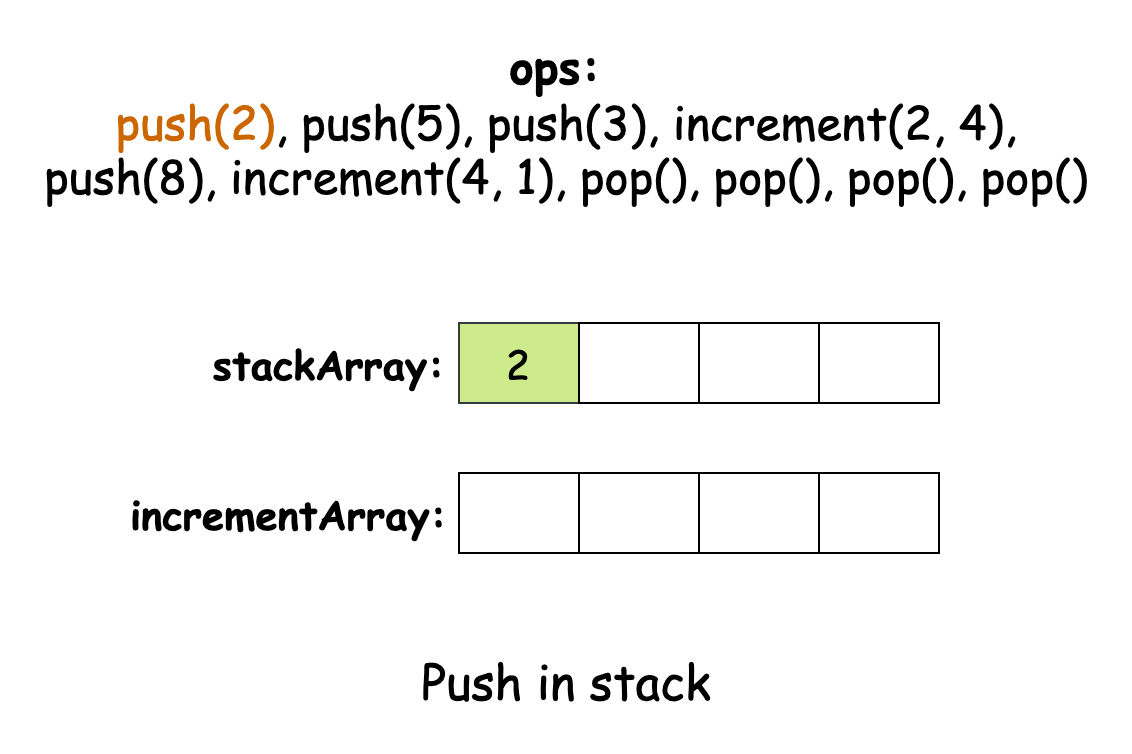

The diagram above was exported from draw.io. Its source (the exported page's mxGraphModel, read from the mxfile embedded in the PNG):
<mxGraphModel dx="954" dy="727" grid="1" gridSize="10" guides="1" tooltips="1" connect="1" arrows="1" fold="1" page="1" pageScale="1" pageWidth="827" pageHeight="1169" math="0" shadow="0">
  <root>
    <mxCell id="0" />
    <mxCell id="1" parent="0" />
    <mxCell id="4-DJAzbhiyjmM2J9ux7l-1" value="&lt;font style=&quot;font-size: 23px;&quot; face=&quot;Comic Sans MS&quot;&gt;&lt;b&gt;ops:&amp;nbsp;&lt;/b&gt;&lt;/font&gt;&lt;div&gt;&lt;font style=&quot;font-size: 23px;&quot; face=&quot;Comic Sans MS&quot;&gt;&lt;font color=&quot;#cc6600&quot;&gt;push(2)&lt;/font&gt;, push(5), push(3), increment(2, 4), push(8), increment(4, 1), pop(), pop(), pop(), pop()&lt;/font&gt;&lt;/div&gt;" style="text;html=1;align=center;verticalAlign=middle;whiteSpace=wrap;rounded=0;" vertex="1" parent="1">
      <mxGeometry x="151" y="100" width="526" height="30" as="geometry" />
    </mxCell>
    <mxCell id="4-DJAzbhiyjmM2J9ux7l-3" value="&lt;font style=&quot;font-size: 20px;&quot; face=&quot;Comic Sans MS&quot;&gt;&lt;b&gt;stackArray:&amp;nbsp;&lt;/b&gt;&lt;/font&gt;" style="text;html=1;align=center;verticalAlign=middle;whiteSpace=wrap;rounded=0;" vertex="1" parent="1">
      <mxGeometry x="270" y="220" width="60" height="30" as="geometry" />
    </mxCell>
    <mxCell id="4-DJAzbhiyjmM2J9ux7l-4" value="" style="shape=table;startSize=0;container=1;collapsible=0;childLayout=tableLayout;top=1;bottom=1;left=1;right=1;fontFamily=Comic Sans MS;fontSize=20;" vertex="1" parent="1">
      <mxGeometry x="360" y="215" width="240" height="40" as="geometry" />
    </mxCell>
    <mxCell id="4-DJAzbhiyjmM2J9ux7l-5" value="" style="shape=tableRow;horizontal=0;startSize=0;swimlaneHead=0;swimlaneBody=0;strokeColor=inherit;top=1;left=1;bottom=1;right=1;collapsible=0;dropTarget=0;fillColor=none;points=[[0,0.5],[1,0.5]];portConstraint=eastwest;fontFamily=Comic Sans MS;fontSize=20;" vertex="1" parent="4-DJAzbhiyjmM2J9ux7l-4">
      <mxGeometry width="240" height="40" as="geometry" />
    </mxCell>
    <mxCell id="4-DJAzbhiyjmM2J9ux7l-6" value="2" style="shape=partialRectangle;html=1;whiteSpace=wrap;connectable=0;strokeColor=#36393d;overflow=hidden;fillColor=#cdeb8b;top=1;left=1;bottom=1;right=1;pointerEvents=1;fontFamily=Comic Sans MS;fontSize=20;" vertex="1" parent="4-DJAzbhiyjmM2J9ux7l-5">
      <mxGeometry width="60" height="40" as="geometry">
        <mxRectangle width="60" height="40" as="alternateBounds" />
      </mxGeometry>
    </mxCell>
    <mxCell id="4-DJAzbhiyjmM2J9ux7l-7" value="" style="shape=partialRectangle;html=1;whiteSpace=wrap;connectable=0;strokeColor=inherit;overflow=hidden;fillColor=none;top=1;left=1;bottom=1;right=1;pointerEvents=1;fontFamily=Comic Sans MS;fontSize=20;" vertex="1" parent="4-DJAzbhiyjmM2J9ux7l-5">
      <mxGeometry x="60" width="60" height="40" as="geometry">
        <mxRectangle width="60" height="40" as="alternateBounds" />
      </mxGeometry>
    </mxCell>
    <mxCell id="4-DJAzbhiyjmM2J9ux7l-8" value="" style="shape=partialRectangle;html=1;whiteSpace=wrap;connectable=0;strokeColor=inherit;overflow=hidden;fillColor=none;top=1;left=1;bottom=1;right=1;pointerEvents=1;fontFamily=Comic Sans MS;fontSize=20;" vertex="1" parent="4-DJAzbhiyjmM2J9ux7l-5">
      <mxGeometry x="120" width="60" height="40" as="geometry">
        <mxRectangle width="60" height="40" as="alternateBounds" />
      </mxGeometry>
    </mxCell>
    <mxCell id="4-DJAzbhiyjmM2J9ux7l-9" value="" style="shape=partialRectangle;html=1;whiteSpace=wrap;connectable=0;strokeColor=inherit;overflow=hidden;fillColor=none;top=1;left=1;bottom=1;right=1;pointerEvents=1;fontFamily=Comic Sans MS;fontSize=20;" vertex="1" parent="4-DJAzbhiyjmM2J9ux7l-5">
      <mxGeometry x="180" width="60" height="40" as="geometry">
        <mxRectangle width="60" height="40" as="alternateBounds" />
      </mxGeometry>
    </mxCell>
    <mxCell id="4-DJAzbhiyjmM2J9ux7l-14" value="&lt;font style=&quot;font-size: 20px;&quot; face=&quot;Comic Sans MS&quot;&gt;&lt;b&gt;incrementArray:&amp;nbsp;&lt;/b&gt;&lt;/font&gt;" style="text;html=1;align=center;verticalAlign=middle;whiteSpace=wrap;rounded=0;" vertex="1" parent="1">
      <mxGeometry x="250" y="295" width="60" height="30" as="geometry" />
    </mxCell>
    <mxCell id="4-DJAzbhiyjmM2J9ux7l-15" value="" style="shape=table;startSize=0;container=1;collapsible=0;childLayout=tableLayout;top=1;bottom=1;left=1;right=1;fontFamily=Comic Sans MS;fontSize=20;" vertex="1" parent="1">
      <mxGeometry x="360" y="290" width="240" height="40" as="geometry" />
    </mxCell>
    <mxCell id="4-DJAzbhiyjmM2J9ux7l-16" value="" style="shape=tableRow;horizontal=0;startSize=0;swimlaneHead=0;swimlaneBody=0;strokeColor=inherit;top=1;left=1;bottom=1;right=1;collapsible=0;dropTarget=0;fillColor=none;points=[[0,0.5],[1,0.5]];portConstraint=eastwest;fontFamily=Comic Sans MS;fontSize=20;" vertex="1" parent="4-DJAzbhiyjmM2J9ux7l-15">
      <mxGeometry width="240" height="40" as="geometry" />
    </mxCell>
    <mxCell id="4-DJAzbhiyjmM2J9ux7l-17" value="" style="shape=partialRectangle;html=1;whiteSpace=wrap;connectable=0;strokeColor=inherit;overflow=hidden;fillColor=none;top=1;left=1;bottom=1;right=1;pointerEvents=1;fontFamily=Comic Sans MS;fontSize=20;" vertex="1" parent="4-DJAzbhiyjmM2J9ux7l-16">
      <mxGeometry width="60" height="40" as="geometry">
        <mxRectangle width="60" height="40" as="alternateBounds" />
      </mxGeometry>
    </mxCell>
    <mxCell id="4-DJAzbhiyjmM2J9ux7l-18" value="" style="shape=partialRectangle;html=1;whiteSpace=wrap;connectable=0;strokeColor=inherit;overflow=hidden;fillColor=none;top=1;left=1;bottom=1;right=1;pointerEvents=1;fontFamily=Comic Sans MS;fontSize=20;" vertex="1" parent="4-DJAzbhiyjmM2J9ux7l-16">
      <mxGeometry x="60" width="60" height="40" as="geometry">
        <mxRectangle width="60" height="40" as="alternateBounds" />
      </mxGeometry>
    </mxCell>
    <mxCell id="4-DJAzbhiyjmM2J9ux7l-19" value="" style="shape=partialRectangle;html=1;whiteSpace=wrap;connectable=0;strokeColor=inherit;overflow=hidden;fillColor=none;top=1;left=1;bottom=1;right=1;pointerEvents=1;fontFamily=Comic Sans MS;fontSize=20;" vertex="1" parent="4-DJAzbhiyjmM2J9ux7l-16">
      <mxGeometry x="120" width="60" height="40" as="geometry">
        <mxRectangle width="60" height="40" as="alternateBounds" />
      </mxGeometry>
    </mxCell>
    <mxCell id="4-DJAzbhiyjmM2J9ux7l-20" value="" style="shape=partialRectangle;html=1;whiteSpace=wrap;connectable=0;strokeColor=inherit;overflow=hidden;fillColor=none;top=1;left=1;bottom=1;right=1;pointerEvents=1;fontFamily=Comic Sans MS;fontSize=20;" vertex="1" parent="4-DJAzbhiyjmM2J9ux7l-16">
      <mxGeometry x="180" width="60" height="40" as="geometry">
        <mxRectangle width="60" height="40" as="alternateBounds" />
      </mxGeometry>
    </mxCell>
    <mxCell id="4-DJAzbhiyjmM2J9ux7l-21" value="&lt;font face=&quot;Comic Sans MS&quot; style=&quot;font-size: 24px;&quot;&gt;Push in stack&lt;/font&gt;" style="text;html=1;align=center;verticalAlign=middle;whiteSpace=wrap;rounded=0;" vertex="1" parent="1">
      <mxGeometry x="315" y="380" width="198" height="30" as="geometry" />
    </mxCell>
  </root>
</mxGraphModel>